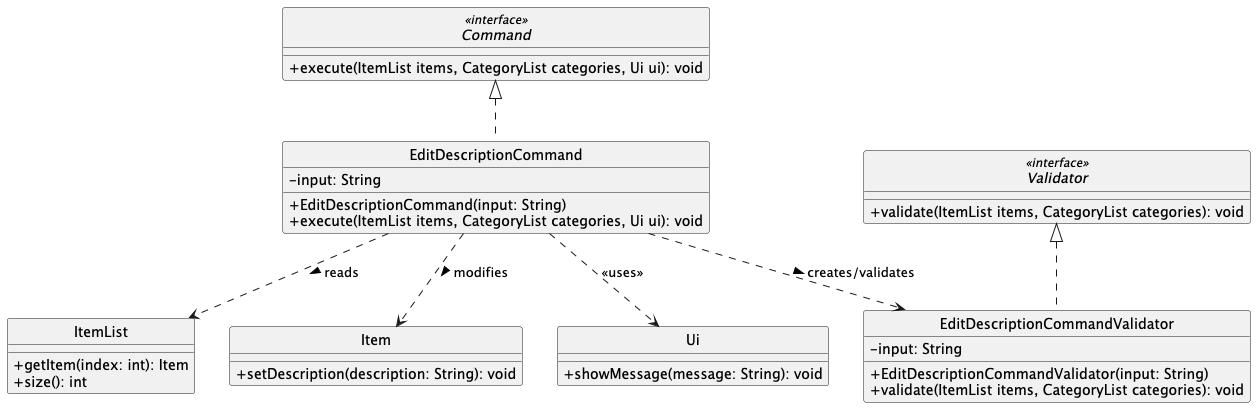

The diagram above was rendered by PlantUML. Its source (embedded in the PNG):
@startuml
skinparam monochrome true
skinparam shadowing false
skinparam classAttributeIconSize 0
hide circle

interface Command <<interface>> {
    + execute(ItemList items, CategoryList categories, Ui ui): void
}

class EditDescriptionCommand {
    - input: String
    + EditDescriptionCommand(input: String)
    + execute(ItemList items, CategoryList categories, Ui ui): void
}

interface Validator <<interface>> {
    + validate(ItemList items, CategoryList categories): void
}

class EditDescriptionCommandValidator {
    - input: String
    + EditDescriptionCommandValidator(input: String)
    + validate(ItemList items, CategoryList categories): void
}

class ItemList {
    + getItem(index: int): Item
    + size(): int
}

class Item {
    + setDescription(description: String): void
}

class Ui {
    + showMessage(message: String): void
}

Command <|.. EditDescriptionCommand
Validator <|.. EditDescriptionCommandValidator
EditDescriptionCommand ..> EditDescriptionCommandValidator : creates/validates >
EditDescriptionCommand ..> ItemList : reads >
EditDescriptionCommand ..> Item : modifies >
EditDescriptionCommand ..> Ui : <<uses>>

@enduml